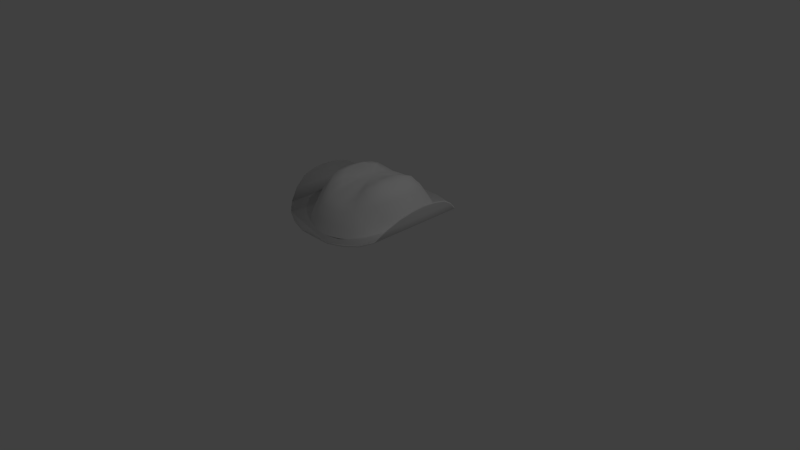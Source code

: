 # Source: bowboy_hat.blend  (saved by Blender 2.72.0; exported with 4.5.12 LTS)
import bpy
from mathutils import Matrix  # noqa: F401  (used for matrix-valued properties, if any)

bpy.ops.wm.read_factory_settings(use_empty=True)
scene = bpy.context.scene
scene.name = 'Scene'

# ---- collections
col_collection_1 = bpy.data.collections.new('Collection 1'); scene.collection.children.link(col_collection_1)

# ---- world
world_world = bpy.data.worlds.new('World'); scene.world = world_world
world_world.color = (0.05088, 0.05088, 0.05088)
world_world.use_sun_shadow = False
world_world.sun_shadow_jitter_overblur = 0.0
world_world.cycles.sampling_method = 'MANUAL'
world_world.cycles.sample_map_resolution = 256

# ---- cameras
cam_camera = bpy.data.cameras.new('Camera')
cam_camera.clip_end = 100.0
cam_camera.lens = 35.0
cam_camera.sensor_width = 32.0
cam_camera.sensor_height = 18.0
cam_camera.ortho_scale = 7.314
cam_camera.dof.focus_distance = 0.0
cam_camera.dof.aperture_fstop = 128.0

# ---- lights
light_lamp = bpy.data.lights.new('Lamp', 'POINT')
light_lamp.transmission_factor = 0.0
light_lamp.cutoff_distance = 30.0
light_lamp.energy = 100.0
light_lamp.shadow_buffer_clip_start = 1.001
light_lamp.shadow_soft_size = 0.1
light_lamp.shadow_maximum_resolution = 0.006
light_lamp.use_absolute_resolution = True
light_lamp.cycles.use_multiple_importance_sampling = False

# ---- meshes
me_circle = bpy.data.meshes.new('Circle')
me_circle.from_pydata([(0.0, 1.0, 0.03059), (-0.1949, 0.9808, 0.03177), (-0.3756, 0.9239, 0.03338), (-0.5252, 0.8315, 0.06006), (-0.633, 0.7071, 0.1063), (-0.6889, 0.5556, 0.2153), (-0.7265, 0.3827, 0.2976), (-0.7423, 0.1951, 0.3338), (-0.746, 7.55e-08, 0.3478), (-0.7423, -0.1951, 0.3338), (-0.7265, -0.3827, 0.2976), (-0.6889, -0.5556, 0.2153), (-0.633, -0.7071, 0.1063), (-0.5252, -0.8315, 0.06006), (-0.3756, -0.9239, 0.03338), (-0.1949, -0.9808, 0.01264), (2.98e-07, -1.0, 0.02219), (0.1949, -0.9808, 0.01264), (0.3756, -0.9239, 0.03338), (0.5252, -0.8315, 0.06006), (0.633, -0.7071, 0.1063), (0.6889, -0.5556, 0.2153), (0.7285, -0.3827, 0.2968), (0.7431, -0.1951, 0.3337), (0.7443, 9.656e-07, 0.3481), (0.7431, 0.1951, 0.3337), (0.7285, 0.3827, 0.2968), (0.6889, 0.5556, 0.2153), (0.633, 0.7071, 0.1063), (0.5252, 0.8315, 0.06006), (0.3756, 0.9239, 0.03338), (0.1949, 0.9808, 0.03175), (-7.239e-05, 1.0, 0.04265), (-0.195, 0.9808, 0.04378), (-0.3757, 0.9239, 0.04544), (-0.5252, 0.8315, 0.07212), (-0.6331, 0.7071, 0.1184), (-0.6889, 0.5556, 0.2273), (-0.7265, 0.3827, 0.3097), (-0.7423, 0.1951, 0.3459), (-0.7461, 7.017e-08, 0.3599), (-0.7423, -0.1951, 0.3459), (-0.7265, -0.3827, 0.3097), (-0.6889, -0.5556, 0.2273), (-0.6331, -0.7071, 0.1184), (-0.5252, -0.8315, 0.07212), (-0.3757, -0.9239, 0.04544), (-0.195, -0.9808, 0.0247), (-7.21e-05, -1.0, 0.03425), (0.1948, -0.9808, 0.0247), (0.3755, -0.9239, 0.04544), (0.5251, -0.8315, 0.07212), (0.633, -0.7071, 0.1184), (0.6888, -0.5556, 0.2273), (0.7284, -0.3827, 0.3089), (0.7431, -0.1951, 0.3457), (0.7442, 9.603e-07, 0.3602), (0.7431, 0.1951, 0.3457), (0.7284, 0.3827, 0.3089), (0.6888, 0.5556, 0.2273), (0.633, 0.7071, 0.1184), (0.5251, 0.8315, 0.07212), (0.3755, 0.9239, 0.04544), (0.1948, 0.9808, 0.04378)], [], [(1, 0, 31, 30, 29, 19, 18, 17, 16, 15, 14, 13, 3, 2), (12, 11, 5, 4), (25, 24, 23), (29, 28, 20, 19), (28, 27, 21, 20), (27, 26, 22, 21), (26, 25, 23, 22), (13, 12, 4, 3), (9, 8, 7), (11, 10, 6, 5), (10, 9, 7, 6), (33, 34, 35, 45, 46, 47, 48, 49, 50, 51, 61, 62, 63, 32), (44, 36, 37, 43), (57, 55, 56), (61, 51, 52, 60), (60, 52, 53, 59), (59, 53, 54, 58), (58, 54, 55, 57), (45, 35, 36, 44), (41, 39, 40), (43, 37, 38, 42), (42, 38, 39, 41), (25, 26, 58, 57), (3, 4, 36, 35), (14, 15, 47, 46), (23, 24, 56, 55), (1, 2, 34, 33), (12, 13, 45, 44), (21, 22, 54, 53), (10, 11, 43, 42), (30, 31, 63, 62), (19, 20, 52, 51), (8, 9, 41, 40), (28, 29, 61, 60), (17, 18, 50, 49), (6, 7, 39, 38), (26, 27, 59, 58), (4, 5, 37, 36), (15, 16, 48, 47), (24, 25, 57, 56), (2, 3, 35, 34), (13, 14, 46, 45), (22, 23, 55, 54), (0, 1, 33, 32), (11, 12, 44, 43), (31, 0, 32, 63), (20, 21, 53, 52), (9, 10, 42, 41), (29, 30, 62, 61), (18, 19, 51, 50), (7, 8, 40, 39), (27, 28, 60, 59), (16, 17, 49, 48), (5, 6, 38, 37)])
me_circle.polygons.foreach_set('use_smooth', [True] * 54)
me_circle.use_remesh_preserve_volume = False
me_circle.use_remesh_preserve_attributes = False
me_circle.use_mirror_vertex_groups = False
me_circle.update()
me_sphere_001 = bpy.data.meshes.new('Sphere.001')
me_sphere_001.from_pydata([(-0.1951, 0.0, 0.9278), (-0.3827, 6.043e-11, 1.001), (-0.5556, 1.422e-09, 0.9519), (-0.7071, 3.998e-09, 0.8183), (-0.741, 6.535e-09, 0.5985), (-0.8116, 7.356e-09, 0.4774), (-0.1913, 0.03806, 0.9282), (-0.3753, 0.07461, 1.0), (-0.5449, 0.1063, 0.9517), (-0.6935, 0.1302, 0.8182), (-0.7268, 0.1472, 0.5985), (-0.796, 0.1615, 0.4774), (-0.1802, 0.07466, 0.9291), (-0.3536, 0.1464, 0.9995), (-0.5133, 0.2086, 0.9512), (-0.6533, 0.2556, 0.818), (-0.6846, 0.2889, 0.5984), (-0.7498, 0.3168, 0.4774), (-0.1622, 0.1084, 0.9271), (-0.3182, 0.2125, 0.9614), (-0.4619, 0.3032, 0.9432), (-0.5879, 0.3714, 0.8019), (-0.6267, 0.4195, 0.5973), (-0.6871, 0.4599, 0.4758), (-0.1379, 0.1379, 0.9226), (-0.2706, 0.2706, 0.949), (-0.3928, 0.3862, 0.9136), (-0.5, 0.4734, 0.7404), (-0.5879, 0.5342, 0.5939), (-0.6355, 0.5854, 0.4714), (-0.1084, 0.1622, 0.9194), (-0.2126, 0.3182, 0.8826), (-0.3087, 0.4548, 0.8566), (-0.3928, 0.5573, 0.7329), (-0.4619, 0.6284, 0.5865), (-0.5133, 0.6883, 0.4632), (-0.07466, 0.1802, 0.9172), (-0.1464, 0.3536, 0.8653), (-0.2126, 0.5062, 0.8068), (-0.2706, 0.6199, 0.7159), (-0.3182, 0.6984, 0.5812), (-0.3536, 0.7648, 0.4574), (-0.03806, 0.1913, 0.9159), (-0.07466, 0.3753, 0.8602), (-0.1084, 0.5384, 0.795), (-0.1379, 0.6586, 0.7071), (-0.1622, 0.7416, 0.568), (-0.1802, 0.812, 0.4479), (3.266e-07, 0.1951, 0.9155), (3.192e-07, 0.3827, 0.8586), (3.117e-07, 0.5492, 0.7917), (3.192e-07, 0.6716, 0.7071), (3.341e-07, 0.7562, 0.568), (2.745e-07, 0.8279, 0.4479), (0.03806, 0.1913, 0.9159), (0.07466, 0.3753, 0.8602), (0.1084, 0.5384, 0.795), (0.138, 0.6586, 0.7071), (0.1622, 0.7416, 0.568), (0.1802, 0.812, 0.4479), (0.07466, 0.1802, 0.9172), (0.1464, 0.3536, 0.8653), (0.2126, 0.5062, 0.8068), (0.2706, 0.6199, 0.7159), (0.3182, 0.6984, 0.5812), (0.3536, 0.7648, 0.4574), (0.1084, 0.1622, 0.9194), (0.2126, 0.3182, 0.8826), (0.3087, 0.4548, 0.8566), (0.3928, 0.5573, 0.7329), (0.4619, 0.6284, 0.5865), (0.5133, 0.6883, 0.4632), (0.138, 0.1379, 0.9226), (0.2706, 0.2706, 0.949), (0.3928, 0.3862, 0.9136), (0.5, 0.4734, 0.7404), (0.5879, 0.5342, 0.5939), (0.6355, 0.5854, 0.4714), (0.1622, 0.1084, 0.9271), (0.3182, 0.2125, 0.9614), (0.4619, 0.3032, 0.9432), (0.5879, 0.3714, 0.8019), (0.6267, 0.4195, 0.5973), (0.6871, 0.4599, 0.4758), (0.1802, 0.07466, 0.9291), (0.3536, 0.1464, 0.9995), (0.5133, 0.2086, 0.9512), (0.6533, 0.2556, 0.818), (0.6846, 0.2889, 0.5984), (0.7498, 0.3168, 0.4774), (0.1913, 0.03806, 0.9282), (0.3753, 0.07461, 1.0), (0.5449, 0.1063, 0.9517), (0.6935, 0.1302, 0.8182), (0.7268, 0.1472, 0.5985), (0.796, 0.1615, 0.4774), (0.1951, -7.212e-09, 0.9278), (0.3827, 4.124e-08, 1.001), (0.5556, 2.721e-08, 0.9519), (0.7071, -2.038e-08, 0.8183), (0.741, -7.102e-08, 0.5985), (0.8116, 6.432e-08, 0.4774), (0.1913, -0.03806, 0.9282), (0.3753, -0.07461, 1.0), (0.5449, -0.1063, 0.9517), (0.6935, -0.1302, 0.8182), (0.7268, -0.1472, 0.5985), (0.796, -0.1615, 0.4774), (0.1802, -0.07466, 0.9291), (0.3536, -0.1464, 0.9995), (0.5133, -0.2086, 0.9512), (0.6533, -0.2556, 0.818), (0.6846, -0.2889, 0.5984), (0.7498, -0.3168, 0.4774), (0.1622, -0.1084, 0.9271), (0.3182, -0.2125, 0.9614), (0.4619, -0.3032, 0.9432), (0.5879, -0.3714, 0.8019), (0.6267, -0.4195, 0.5973), (0.6871, -0.4599, 0.4758), (0.138, -0.1379, 0.9226), (0.2706, -0.2706, 0.949), (0.3928, -0.3862, 0.9136), (0.5, -0.4734, 0.7404), (0.5879, -0.5342, 0.5931), (0.6355, -0.5854, 0.4703), (0.1084, -0.1622, 0.9194), (0.2126, -0.3182, 0.8826), (0.3087, -0.4548, 0.8566), (0.3928, -0.5573, 0.7329), (0.4619, -0.6284, 0.5854), (0.5133, -0.6883, 0.4524), (0.07466, -0.1802, 0.9172), (0.1464, -0.3536, 0.8653), (0.2126, -0.5062, 0.8068), (0.2706, -0.6199, 0.7159), (0.3182, -0.6984, 0.5817), (0.3536, -0.7648, 0.4489), (0.03806, -0.1913, 0.9159), (0.07466, -0.3753, 0.8602), (0.1084, -0.5384, 0.795), (0.1379, -0.6586, 0.7071), (0.1622, -0.7416, 0.5692), (0.1802, -0.812, 0.4494), (3.117e-07, -0.1951, 0.9155), (2.819e-07, -0.3827, 0.8586), (2.819e-07, -0.5492, 0.7917), (1.851e-07, -0.6716, 0.7071), (1.404e-07, -0.7562, 0.5692), (3.192e-07, -0.8279, 0.4494), (-0.03806, -0.1913, 0.9159), (-0.07466, -0.3753, 0.8602), (-0.1084, -0.5384, 0.795), (-0.1379, -0.6586, 0.7071), (-0.1622, -0.7416, 0.5692), (-0.1802, -0.812, 0.4494), (-0.07466, -0.1802, 0.9172), (-0.1464, -0.3536, 0.8653), (-0.2126, -0.5062, 0.8068), (-0.2706, -0.6199, 0.7159), (-0.3182, -0.6984, 0.5817), (-0.3536, -0.7648, 0.4489), (-0.1084, -0.1622, 0.9194), (-0.2126, -0.3182, 0.8826), (-0.3087, -0.4548, 0.8566), (-0.3928, -0.5573, 0.7329), (-0.4619, -0.6284, 0.5854), (-0.5133, -0.6883, 0.4524), (-0.1379, -0.1379, 0.9226), (-0.2706, -0.2706, 0.949), (-0.3928, -0.3862, 0.9136), (-0.5, -0.4734, 0.7404), (-0.5879, -0.5342, 0.5931), (-0.6355, -0.5854, 0.4703), (-0.1622, -0.1084, 0.9271), (-0.3182, -0.2125, 0.9614), (-0.4619, -0.3032, 0.9432), (-0.5879, -0.3714, 0.8019), (-0.6267, -0.4195, 0.5973), (-0.6871, -0.4599, 0.4758), (2.48e-08, -1.247e-07, 0.9347), (-0.1802, -0.07466, 0.9291), (-0.3536, -0.1464, 0.9995), (-0.5133, -0.2086, 0.9512), (-0.6533, -0.2556, 0.818), (-0.6846, -0.2889, 0.5984), (-0.7498, -0.3168, 0.4774), (-0.1913, -0.03806, 0.9282), (-0.3753, -0.07461, 1.0), (-0.5449, -0.1063, 0.9517), (-0.6935, -0.1302, 0.8182), (-0.7268, -0.1472, 0.5985), (-0.796, -0.1615, 0.4774)], [], [(2, 1, 7, 8), (5, 4, 10, 11), (3, 2, 8, 9), (1, 0, 6, 7), (4, 3, 9, 10), (10, 9, 15, 16), (8, 7, 13, 14), (11, 10, 16, 17), (9, 8, 14, 15), (7, 6, 12, 13), (16, 15, 21, 22), (14, 13, 19, 20), (17, 16, 22, 23), (15, 14, 20, 21), (13, 12, 18, 19), (22, 21, 27, 28), (20, 19, 25, 26), (23, 22, 28, 29), (21, 20, 26, 27), (19, 18, 24, 25), (28, 27, 33, 34), (26, 25, 31, 32), (29, 28, 34, 35), (27, 26, 32, 33), (25, 24, 30, 31), (34, 33, 39, 40), (32, 31, 37, 38), (35, 34, 40, 41), (33, 32, 38, 39), (31, 30, 36, 37), (40, 39, 45, 46), (38, 37, 43, 44), (41, 40, 46, 47), (39, 38, 44, 45), (37, 36, 42, 43), (46, 45, 51, 52), (44, 43, 49, 50), (47, 46, 52, 53), (45, 44, 50, 51), (43, 42, 48, 49), (52, 51, 57, 58), (50, 49, 55, 56), (53, 52, 58, 59), (51, 50, 56, 57), (49, 48, 54, 55), (58, 57, 63, 64), (56, 55, 61, 62), (59, 58, 64, 65), (57, 56, 62, 63), (55, 54, 60, 61), (64, 63, 69, 70), (62, 61, 67, 68), (65, 64, 70, 71), (63, 62, 68, 69), (61, 60, 66, 67), (70, 69, 75, 76), (68, 67, 73, 74), (71, 70, 76, 77), (69, 68, 74, 75), (67, 66, 72, 73), (76, 75, 81, 82), (74, 73, 79, 80), (77, 76, 82, 83), (75, 74, 80, 81), (73, 72, 78, 79), (82, 81, 87, 88), (80, 79, 85, 86), (83, 82, 88, 89), (81, 80, 86, 87), (79, 78, 84, 85), (88, 87, 93, 94), (86, 85, 91, 92), (89, 88, 94, 95), (87, 86, 92, 93), (85, 84, 90, 91), (94, 93, 99, 100), (92, 91, 97, 98), (95, 94, 100, 101), (93, 92, 98, 99), (91, 90, 96, 97), (100, 99, 105, 106), (98, 97, 103, 104), (101, 100, 106, 107), (99, 98, 104, 105), (97, 96, 102, 103), (106, 105, 111, 112), (104, 103, 109, 110), (107, 106, 112, 113), (105, 104, 110, 111), (103, 102, 108, 109), (112, 111, 117, 118), (110, 109, 115, 116), (113, 112, 118, 119), (111, 110, 116, 117), (109, 108, 114, 115), (118, 117, 123, 124), (116, 115, 121, 122), (119, 118, 124, 125), (117, 116, 122, 123), (115, 114, 120, 121), (124, 123, 129, 130), (122, 121, 127, 128), (125, 124, 130, 131), (123, 122, 128, 129), (121, 120, 126, 127), (130, 129, 135, 136), (128, 127, 133, 134), (131, 130, 136, 137), (129, 128, 134, 135), (127, 126, 132, 133), (136, 135, 141, 142), (134, 133, 139, 140), (137, 136, 142, 143), (135, 134, 140, 141), (133, 132, 138, 139), (142, 141, 147, 148), (140, 139, 145, 146), (143, 142, 148, 149), (141, 140, 146, 147), (139, 138, 144, 145), (148, 147, 153, 154), (146, 145, 151, 152), (149, 148, 154, 155), (147, 146, 152, 153), (145, 144, 150, 151), (154, 153, 159, 160), (152, 151, 157, 158), (155, 154, 160, 161), (153, 152, 158, 159), (151, 150, 156, 157), (160, 159, 165, 166), (158, 157, 163, 164), (161, 160, 166, 167), (159, 158, 164, 165), (157, 156, 162, 163), (166, 165, 171, 172), (164, 163, 169, 170), (167, 166, 172, 173), (165, 164, 170, 171), (163, 162, 168, 169), (172, 171, 177, 178), (170, 169, 175, 176), (173, 172, 178, 179), (171, 170, 176, 177), (169, 168, 174, 175), (178, 177, 184, 185), (176, 175, 182, 183), (179, 178, 185, 186), (177, 176, 183, 184), (175, 174, 181, 182), (185, 184, 190, 191), (183, 182, 188, 189), (186, 185, 191, 192), (184, 183, 189, 190), (182, 181, 187, 188), (0, 180, 6), (6, 180, 12), (12, 180, 18), (18, 180, 24), (24, 180, 30), (30, 180, 36), (36, 180, 42), (42, 180, 48), (48, 180, 54), (54, 180, 60), (60, 180, 66), (66, 180, 72), (72, 180, 78), (78, 180, 84), (84, 180, 90), (90, 180, 96), (96, 180, 102), (102, 180, 108), (108, 180, 114), (114, 180, 120), (120, 180, 126), (126, 180, 132), (132, 180, 138), (138, 180, 144), (144, 180, 150), (150, 180, 156), (156, 180, 162), (162, 180, 168), (168, 180, 174), (174, 180, 181), (181, 180, 187), (191, 190, 3, 4), (189, 188, 1, 2), (187, 180, 0), (192, 191, 4, 5), (190, 189, 2, 3), (188, 187, 0, 1)])
me_sphere_001.polygons.foreach_set('use_smooth', [True] * 192)
me_sphere_001.use_remesh_preserve_volume = False
me_sphere_001.use_remesh_preserve_attributes = False
me_sphere_001.use_mirror_vertex_groups = False
me_sphere_001.update()

# ---- objects
ob_circle = bpy.data.objects.new('Circle', me_circle)
ob_lamp = bpy.data.objects.new('Lamp', light_lamp)
ob_camera = bpy.data.objects.new('Camera', cam_camera)
ob_sphere_001 = bpy.data.objects.new('Sphere.001', me_sphere_001)

# ---- transforms, parenting, visibility, modifiers, constraints
ob_circle.location = (0.0, 0.0, 0.5607)
ob_circle.scale = (1.233, 0.9401, 1.217)
ob_circle.lineart.crease_threshold = 0.0
ob_lamp.location = (4.076, 1.005, 5.904)
ob_lamp.rotation_euler = (0.6503, 0.05522, 1.866)
ob_lamp.lock_rotations_4d = False
ob_lamp.empty_display_type = 'ARROWS'
ob_lamp.color = (0.0, 0.0, 0.0, 0.0)
ob_lamp.lineart.crease_threshold = 0.0
ob_camera.location = (7.481, -6.508, 5.344)
ob_camera.rotation_euler = (1.109, 0.01082, 0.8149)
ob_camera.lock_rotations_4d = False
ob_camera.empty_display_type = 'ARROWS'
ob_camera.color = (0.0, 0.0, 0.0, 0.0)
ob_camera.display_type = 'WIRE'
ob_camera.lineart.crease_threshold = 0.0
ob_sphere_001.location = (0.0, 0.0, 0.1545)
ob_sphere_001.scale = (0.7782, 1.0, 1.0)
ob_sphere_001.lineart.crease_threshold = 0.0

# ---- collection membership
col_collection_1.objects.link(ob_circle)
col_collection_1.objects.link(ob_lamp)
col_collection_1.objects.link(ob_camera)
col_collection_1.objects.link(ob_sphere_001)

# ---- scene / render settings (as saved in the file)
scene.camera = ob_camera
scene.frame_start = 1; scene.frame_end = 250; scene.frame_set(1)
scene.render.engine = 'BLENDER_EEVEE_NEXT'
scene.render.resolution_percentage = 50
scene.render.dither_intensity = 0.0
scene.cycles.use_denoising = False
scene.cycles.samples = 10
scene.cycles.sampling_pattern = 'TABULATED_SOBOL'
scene.cycles.light_sampling_threshold = 0.0
scene.cycles.use_adaptive_sampling = False
scene.cycles.use_light_tree = False
scene.cycles.blur_glossy = 0.0
scene.cycles.pixel_filter_type = 'GAUSSIAN'
scene.cycles.sample_clamp_indirect = 0.0
scene.view_settings.view_transform = 'Standard'
bpy.context.view_layer.update()

